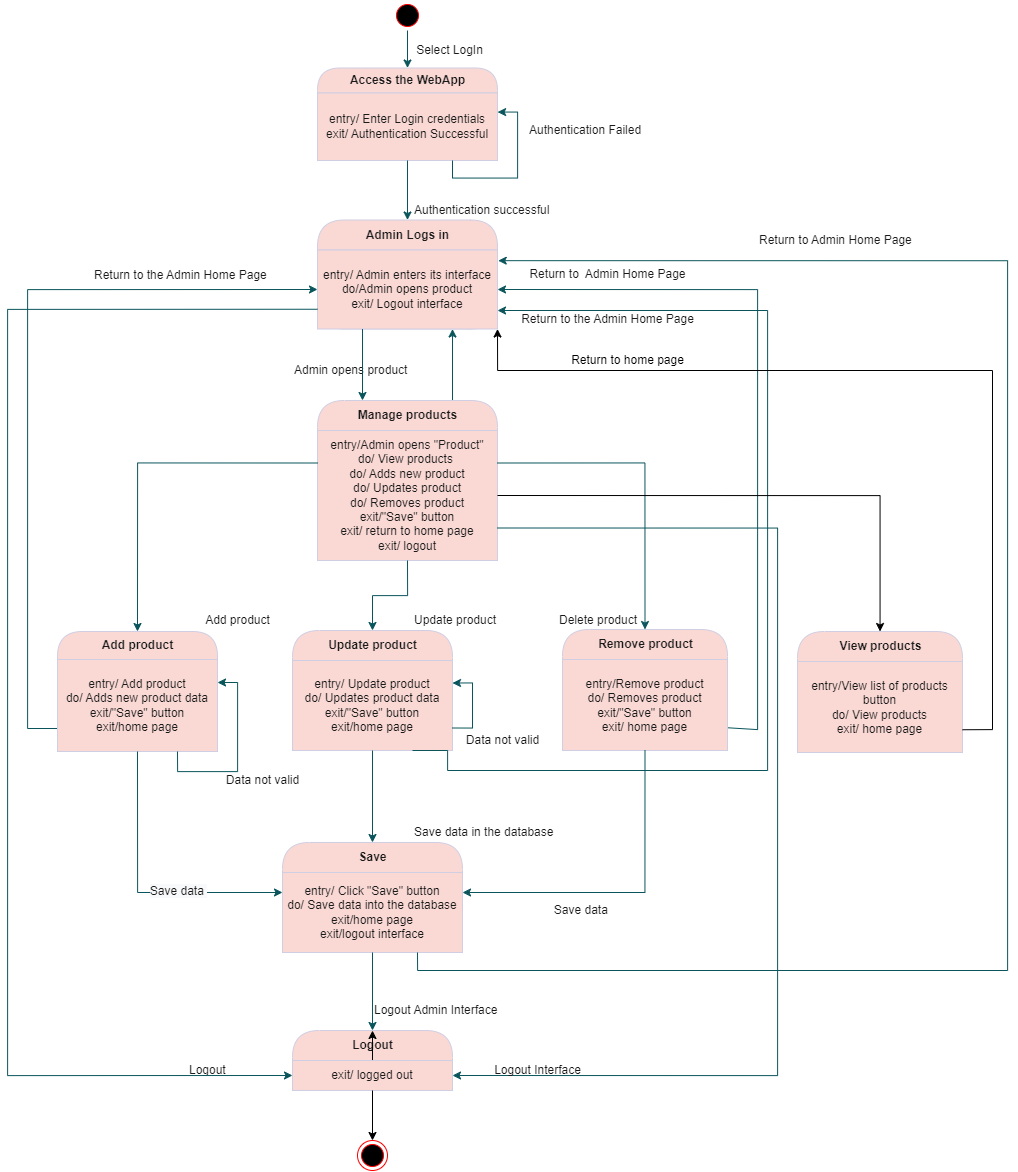

The diagram above was exported from draw.io. Its source (the exported page's mxGraphModel, read from the mxfile embedded in the PNG):
<mxGraphModel dx="3183" dy="1256" grid="1" gridSize="10" guides="1" tooltips="1" connect="1" arrows="1" fold="1" page="1" pageScale="1" pageWidth="850" pageHeight="1100" math="0" shadow="0">
  <root>
    <mxCell id="0" />
    <mxCell id="1" parent="0" />
    <mxCell id="2" style="edgeStyle=orthogonalEdgeStyle;rounded=0;orthogonalLoop=1;jettySize=auto;html=1;exitX=0.5;exitY=1;exitDx=0;exitDy=0;entryX=0.5;entryY=0;entryDx=0;entryDy=0;strokeColor=#09555B;fontColor=#1A1A1A;" parent="1" source="3" target="4" edge="1">
      <mxGeometry relative="1" as="geometry" />
    </mxCell>
    <mxCell id="3" value="" style="ellipse;html=1;shape=startState;fillColor=#000000;strokeColor=#FF0000;fontColor=#1A1A1A;" parent="1" vertex="1">
      <mxGeometry x="325" width="30" height="30" as="geometry" />
    </mxCell>
    <mxCell id="4" value="Access the WebApp" style="swimlane;html=1;fontStyle=1;align=center;verticalAlign=middle;childLayout=stackLayout;horizontal=1;startSize=25;horizontalStack=0;resizeParent=0;resizeLast=1;container=0;collapsible=0;rounded=1;arcSize=30;strokeColor=#D0CEE2;fillColor=#FAD9D5;swimlaneFillColor=#ffffc0;fontColor=#1A1A1A;" parent="1" vertex="1">
      <mxGeometry x="250" y="67.5" width="180" height="92.5" as="geometry" />
    </mxCell>
    <mxCell id="5" value="entry/ Enter Login credentials&lt;br&gt;exit/ Authentication Successful" style="text;html=1;strokeColor=#D0CEE2;fillColor=#FAD9D5;align=center;verticalAlign=middle;spacingLeft=4;spacingRight=4;whiteSpace=wrap;overflow=hidden;rotatable=0;fontColor=#1A1A1A;" parent="4" vertex="1">
      <mxGeometry y="25" width="180" height="67.5" as="geometry" />
    </mxCell>
    <mxCell id="6" style="edgeStyle=orthogonalEdgeStyle;rounded=0;orthogonalLoop=1;jettySize=auto;html=1;exitX=0.75;exitY=1;exitDx=0;exitDy=0;entryX=1;entryY=0.25;entryDx=0;entryDy=0;strokeColor=#09555B;fontColor=#1A1A1A;" parent="4" source="5" target="5" edge="1">
      <mxGeometry relative="1" as="geometry">
        <Array as="points">
          <mxPoint x="135" y="110" />
          <mxPoint x="200" y="110" />
          <mxPoint x="200" y="44" />
        </Array>
      </mxGeometry>
    </mxCell>
    <mxCell id="8" value="Admin Logs in" style="swimlane;html=1;fontStyle=1;align=center;verticalAlign=middle;childLayout=stackLayout;horizontal=1;startSize=30;horizontalStack=0;resizeParent=0;resizeLast=1;container=0;collapsible=0;rounded=1;arcSize=30;strokeColor=#D0CEE2;fillColor=#FAD9D5;swimlaneFillColor=#ffffc0;fontColor=#1A1A1A;" parent="1" vertex="1">
      <mxGeometry x="250" y="219.5" width="180" height="109" as="geometry" />
    </mxCell>
    <mxCell id="9" value="entry/ Admin enters its interface&lt;br&gt;do/Admin opens product&lt;br&gt;exit/ Logout interface" style="text;html=1;strokeColor=#D0CEE2;fillColor=#FAD9D5;align=center;verticalAlign=middle;spacingLeft=4;spacingRight=4;whiteSpace=wrap;overflow=hidden;rotatable=0;fontColor=#1A1A1A;" parent="8" vertex="1">
      <mxGeometry y="30" width="180" height="79" as="geometry" />
    </mxCell>
    <mxCell id="10" style="edgeStyle=orthogonalEdgeStyle;rounded=0;orthogonalLoop=1;jettySize=auto;html=1;exitX=0.5;exitY=1;exitDx=0;exitDy=0;entryX=0.5;entryY=0;entryDx=0;entryDy=0;strokeColor=#09555B;fontColor=#1A1A1A;" parent="1" source="5" target="8" edge="1">
      <mxGeometry relative="1" as="geometry" />
    </mxCell>
    <mxCell id="11" value="Authentication successful" style="text;html=1;resizable=0;points=[];autosize=1;align=left;verticalAlign=top;spacingTop=-4;fontColor=#1A1A1A;" parent="1" vertex="1">
      <mxGeometry x="345" y="199.5" width="150" height="20" as="geometry" />
    </mxCell>
    <mxCell id="12" value="Authentication Failed" style="text;html=1;resizable=0;points=[];autosize=1;align=left;verticalAlign=top;spacingTop=-4;fontColor=#1A1A1A;" parent="1" vertex="1">
      <mxGeometry x="460" y="120" width="130" height="20" as="geometry" />
    </mxCell>
    <mxCell id="13" style="edgeStyle=orthogonalEdgeStyle;rounded=0;orthogonalLoop=1;jettySize=auto;html=1;exitX=0.75;exitY=0;exitDx=0;exitDy=0;entryX=0.75;entryY=1;entryDx=0;entryDy=0;strokeColor=#09555B;fontColor=#1A1A1A;" parent="1" source="14" target="9" edge="1">
      <mxGeometry relative="1" as="geometry" />
    </mxCell>
    <mxCell id="14" value="Manage products" style="swimlane;html=1;fontStyle=1;align=center;verticalAlign=middle;childLayout=stackLayout;horizontal=1;startSize=30;horizontalStack=0;resizeParent=0;resizeLast=1;container=0;collapsible=0;rounded=1;arcSize=30;strokeColor=#D0CEE2;fillColor=#FAD9D5;swimlaneFillColor=#ffffc0;fontColor=#1A1A1A;" parent="1" vertex="1">
      <mxGeometry x="250" y="400" width="180" height="160" as="geometry" />
    </mxCell>
    <mxCell id="15" value="entry/Admin opens &quot;Product&quot;&lt;br&gt;do/ View products&amp;nbsp;&lt;br&gt;do/ Adds new product&lt;br&gt;do/ Updates product&lt;br&gt;do/ Removes product&lt;br&gt;exit/&quot;Save&quot; button&lt;br&gt;exit/ return to home page&lt;br&gt;exit/ logout" style="text;html=1;strokeColor=#D0CEE2;fillColor=#FAD9D5;align=center;verticalAlign=middle;spacingLeft=4;spacingRight=4;whiteSpace=wrap;overflow=hidden;rotatable=0;fontColor=#1A1A1A;" parent="14" vertex="1">
      <mxGeometry y="30" width="180" height="130" as="geometry" />
    </mxCell>
    <mxCell id="16" value="Admin opens product" style="text;html=1;resizable=0;points=[];autosize=1;align=left;verticalAlign=top;spacingTop=-4;fontColor=#1A1A1A;" parent="1" vertex="1">
      <mxGeometry x="225" y="360" width="130" height="20" as="geometry" />
    </mxCell>
    <mxCell id="17" style="edgeStyle=orthogonalEdgeStyle;rounded=0;orthogonalLoop=1;jettySize=auto;html=1;exitX=0;exitY=0.75;exitDx=0;exitDy=0;entryX=0;entryY=0.5;entryDx=0;entryDy=0;strokeColor=#09555B;fontColor=#1A1A1A;" parent="1" source="19" target="9" edge="1">
      <mxGeometry relative="1" as="geometry">
        <Array as="points">
          <mxPoint x="-40" y="728" />
          <mxPoint x="-40" y="289" />
        </Array>
      </mxGeometry>
    </mxCell>
    <mxCell id="18" value="Add product" style="swimlane;html=1;fontStyle=1;align=center;verticalAlign=middle;childLayout=stackLayout;horizontal=1;startSize=28;horizontalStack=0;resizeParent=0;resizeLast=1;container=0;collapsible=0;rounded=1;arcSize=30;strokeColor=#D0CEE2;fillColor=#FAD9D5;swimlaneFillColor=#ffffc0;fontColor=#1A1A1A;" parent="1" vertex="1">
      <mxGeometry x="-10" y="631" width="160" height="120" as="geometry" />
    </mxCell>
    <mxCell id="19" value="entry/ Add product&lt;br&gt;do/ Adds new product data&lt;br&gt;exit/&quot;Save&quot; button&lt;br&gt;exit/home page" style="text;html=1;strokeColor=#D0CEE2;fillColor=#FAD9D5;align=center;verticalAlign=middle;spacingLeft=4;spacingRight=4;whiteSpace=wrap;overflow=hidden;rotatable=0;fontColor=#1A1A1A;" parent="18" vertex="1">
      <mxGeometry y="28" width="160" height="92" as="geometry" />
    </mxCell>
    <mxCell id="E9pvg0OFxBh4yRJoelGt-76" style="edgeStyle=orthogonalEdgeStyle;rounded=0;orthogonalLoop=1;jettySize=auto;html=1;exitX=0.75;exitY=1;exitDx=0;exitDy=0;entryX=1;entryY=0.25;entryDx=0;entryDy=0;strokeColor=#09555B;fontColor=#1A1A1A;" parent="18" source="19" target="19" edge="1">
      <mxGeometry relative="1" as="geometry" />
    </mxCell>
    <mxCell id="20" style="edgeStyle=orthogonalEdgeStyle;rounded=0;orthogonalLoop=1;jettySize=auto;html=1;exitX=0;exitY=0.25;exitDx=0;exitDy=0;entryX=0.5;entryY=0;entryDx=0;entryDy=0;strokeColor=#09555B;fontColor=#1A1A1A;" parent="1" source="15" target="18" edge="1">
      <mxGeometry relative="1" as="geometry" />
    </mxCell>
    <mxCell id="21" style="edgeStyle=orthogonalEdgeStyle;rounded=0;orthogonalLoop=1;jettySize=auto;html=1;exitX=1;exitY=0.75;exitDx=0;exitDy=0;entryX=1;entryY=0.5;entryDx=0;entryDy=0;strokeColor=#09555B;fontColor=#1A1A1A;" parent="1" source="23" target="9" edge="1">
      <mxGeometry relative="1" as="geometry">
        <Array as="points">
          <mxPoint x="690" y="729" />
          <mxPoint x="690" y="289" />
        </Array>
      </mxGeometry>
    </mxCell>
    <mxCell id="22" value="Remove product" style="swimlane;html=1;fontStyle=1;align=center;verticalAlign=middle;childLayout=stackLayout;horizontal=1;startSize=30;horizontalStack=0;resizeParent=0;resizeLast=1;container=0;collapsible=0;rounded=1;arcSize=30;strokeColor=#D0CEE2;fillColor=#FAD9D5;swimlaneFillColor=#ffffc0;fontColor=#1A1A1A;" parent="1" vertex="1">
      <mxGeometry x="495" y="629" width="165" height="121" as="geometry" />
    </mxCell>
    <mxCell id="23" value="entry/Remove product&lt;br&gt;do/ Removes product&lt;br&gt;exit/&quot;Save&quot; button&lt;br&gt;exit/ home page" style="text;html=1;strokeColor=#D0CEE2;fillColor=#FAD9D5;align=center;verticalAlign=middle;spacingLeft=4;spacingRight=4;whiteSpace=wrap;overflow=hidden;rotatable=0;fontColor=#1A1A1A;" parent="22" vertex="1">
      <mxGeometry y="30" width="165" height="91" as="geometry" />
    </mxCell>
    <mxCell id="E9pvg0OFxBh4yRJoelGt-60" style="edgeStyle=orthogonalEdgeStyle;rounded=0;orthogonalLoop=1;jettySize=auto;html=1;exitX=0.5;exitY=1;exitDx=0;exitDy=0;strokeColor=#09555B;fontColor=#1A1A1A;" parent="22" source="23" target="23" edge="1">
      <mxGeometry relative="1" as="geometry" />
    </mxCell>
    <mxCell id="24" style="edgeStyle=orthogonalEdgeStyle;rounded=0;orthogonalLoop=1;jettySize=auto;html=1;exitX=1;exitY=0.25;exitDx=0;exitDy=0;entryX=0.5;entryY=0;entryDx=0;entryDy=0;strokeColor=#09555B;fontColor=#1A1A1A;" parent="1" source="15" target="22" edge="1">
      <mxGeometry relative="1" as="geometry" />
    </mxCell>
    <mxCell id="25" value="Update product" style="swimlane;html=1;fontStyle=1;align=center;verticalAlign=middle;childLayout=stackLayout;horizontal=1;startSize=30;horizontalStack=0;resizeParent=0;resizeLast=1;container=0;collapsible=0;rounded=1;arcSize=30;strokeColor=#D0CEE2;fillColor=#FAD9D5;swimlaneFillColor=#ffffc0;fontColor=#1A1A1A;" parent="1" vertex="1">
      <mxGeometry x="225" y="630" width="160" height="120" as="geometry" />
    </mxCell>
    <mxCell id="26" value="entry/ Update product&lt;br&gt;do/ Updates product data&lt;br&gt;exit/&quot;Save&quot; button&lt;br&gt;exit/home page" style="text;html=1;strokeColor=#D0CEE2;fillColor=#FAD9D5;align=center;verticalAlign=middle;spacingLeft=4;spacingRight=4;whiteSpace=wrap;overflow=hidden;rotatable=0;fontColor=#1A1A1A;" parent="25" vertex="1">
      <mxGeometry y="30" width="160" height="90" as="geometry" />
    </mxCell>
    <mxCell id="E9pvg0OFxBh4yRJoelGt-79" style="edgeStyle=orthogonalEdgeStyle;rounded=0;orthogonalLoop=1;jettySize=auto;html=1;exitX=1;exitY=0.75;exitDx=0;exitDy=0;entryX=1;entryY=0.25;entryDx=0;entryDy=0;strokeColor=#09555B;fontColor=#1A1A1A;" parent="25" source="26" target="26" edge="1">
      <mxGeometry relative="1" as="geometry" />
    </mxCell>
    <mxCell id="27" style="edgeStyle=orthogonalEdgeStyle;rounded=0;orthogonalLoop=1;jettySize=auto;html=1;exitX=0.5;exitY=1;exitDx=0;exitDy=0;entryX=0.5;entryY=0;entryDx=0;entryDy=0;strokeColor=#09555B;fontColor=#1A1A1A;" parent="1" source="15" target="25" edge="1">
      <mxGeometry relative="1" as="geometry" />
    </mxCell>
    <mxCell id="28" value="Save" style="swimlane;html=1;fontStyle=1;align=center;verticalAlign=middle;childLayout=stackLayout;horizontal=1;startSize=30;horizontalStack=0;resizeParent=0;resizeLast=1;container=0;collapsible=0;rounded=1;arcSize=30;strokeColor=#D0CEE2;fillColor=#FAD9D5;swimlaneFillColor=#ffffc0;fontColor=#1A1A1A;" parent="1" vertex="1">
      <mxGeometry x="215" y="842" width="180" height="110" as="geometry" />
    </mxCell>
    <mxCell id="29" value="entry/ Click &quot;Save&quot; button&lt;br&gt;do/ Save data into the database&lt;br&gt;exit/home page&lt;br&gt;exit/logout interface" style="text;html=1;strokeColor=#D0CEE2;fillColor=#FAD9D5;align=center;verticalAlign=middle;spacingLeft=4;spacingRight=4;whiteSpace=wrap;overflow=hidden;rotatable=0;fontColor=#1A1A1A;" parent="28" vertex="1">
      <mxGeometry y="30" width="180" height="80" as="geometry" />
    </mxCell>
    <mxCell id="30" style="edgeStyle=orthogonalEdgeStyle;rounded=0;orthogonalLoop=1;jettySize=auto;html=1;exitX=0.5;exitY=1;exitDx=0;exitDy=0;strokeColor=#09555B;fontColor=#1A1A1A;" parent="1" source="26" target="28" edge="1">
      <mxGeometry relative="1" as="geometry" />
    </mxCell>
    <mxCell id="31" style="edgeStyle=orthogonalEdgeStyle;rounded=0;orthogonalLoop=1;jettySize=auto;html=1;exitX=0.5;exitY=1;exitDx=0;exitDy=0;entryX=0;entryY=0.25;entryDx=0;entryDy=0;strokeColor=#09555B;fontColor=#1A1A1A;" parent="1" source="19" target="29" edge="1">
      <mxGeometry relative="1" as="geometry" />
    </mxCell>
    <mxCell id="E9pvg0OFxBh4yRJoelGt-62" value="&lt;span style=&quot;font-size: 12px ; text-align: left ; background-color: rgb(248 , 249 , 250)&quot;&gt;Save data&amp;nbsp;&lt;/span&gt;" style="edgeLabel;html=1;align=center;verticalAlign=middle;resizable=0;points=[];fontColor=#1A1A1A;" parent="31" vertex="1" connectable="0">
      <mxGeometry x="-0.5285" y="3" relative="1" as="geometry">
        <mxPoint x="37" y="72" as="offset" />
      </mxGeometry>
    </mxCell>
    <mxCell id="32" style="edgeStyle=orthogonalEdgeStyle;rounded=0;orthogonalLoop=1;jettySize=auto;html=1;exitX=0.5;exitY=1;exitDx=0;exitDy=0;entryX=1;entryY=0.25;entryDx=0;entryDy=0;strokeColor=#09555B;fontColor=#1A1A1A;" parent="1" source="23" target="29" edge="1">
      <mxGeometry relative="1" as="geometry" />
    </mxCell>
    <mxCell id="34" value="Save data in the database" style="text;html=1;resizable=0;points=[];autosize=1;align=left;verticalAlign=top;spacingTop=-4;fontColor=#1A1A1A;" parent="1" vertex="1">
      <mxGeometry x="345" y="822" width="150" height="20" as="geometry" />
    </mxCell>
    <mxCell id="36" value="Return to the Admin Home Page" style="text;html=1;resizable=0;points=[];autosize=1;align=left;verticalAlign=top;spacingTop=-4;fontColor=#1A1A1A;" parent="1" vertex="1">
      <mxGeometry x="25" y="265" width="190" height="20" as="geometry" />
    </mxCell>
    <mxCell id="38" style="edgeStyle=orthogonalEdgeStyle;rounded=0;orthogonalLoop=1;jettySize=auto;html=1;exitX=0.75;exitY=1;exitDx=0;exitDy=0;entryX=1.004;entryY=0.135;entryDx=0;entryDy=0;entryPerimeter=0;strokeColor=#09555B;fontColor=#1A1A1A;" parent="1" source="29" target="9" edge="1">
      <mxGeometry relative="1" as="geometry">
        <mxPoint x="760" y="210" as="targetPoint" />
        <Array as="points">
          <mxPoint x="350" y="970" />
          <mxPoint x="940" y="970" />
          <mxPoint x="940" y="260" />
        </Array>
      </mxGeometry>
    </mxCell>
    <mxCell id="39" value="Return to Admin Home Page" style="text;html=1;resizable=0;points=[];autosize=1;align=left;verticalAlign=top;spacingTop=-4;fontColor=#1A1A1A;" parent="1" vertex="1">
      <mxGeometry x="690" y="230" width="170" height="20" as="geometry" />
    </mxCell>
    <mxCell id="40" style="edgeStyle=orthogonalEdgeStyle;rounded=0;orthogonalLoop=1;jettySize=auto;html=1;exitX=0.25;exitY=1;exitDx=0;exitDy=0;entryX=0.25;entryY=0;entryDx=0;entryDy=0;strokeColor=#09555B;fontColor=#1A1A1A;" parent="1" source="9" target="14" edge="1">
      <mxGeometry relative="1" as="geometry" />
    </mxCell>
    <mxCell id="43" value="Update product" style="text;html=1;resizable=0;points=[];autosize=1;align=left;verticalAlign=top;spacingTop=-4;fontColor=#1A1A1A;" parent="1" vertex="1">
      <mxGeometry x="345" y="610" width="100" height="20" as="geometry" />
    </mxCell>
    <mxCell id="44" value="Delete product" style="text;html=1;resizable=0;points=[];autosize=1;align=left;verticalAlign=top;spacingTop=-4;fontColor=#1A1A1A;" parent="1" vertex="1">
      <mxGeometry x="490" y="610" width="90" height="20" as="geometry" />
    </mxCell>
    <mxCell id="47" value="Logout" style="swimlane;html=1;fontStyle=1;align=center;verticalAlign=middle;childLayout=stackLayout;horizontal=1;startSize=30;horizontalStack=0;resizeParent=0;resizeLast=1;container=0;collapsible=0;rounded=1;arcSize=30;strokeColor=#D0CEE2;fillColor=#FAD9D5;swimlaneFillColor=#ffffc0;fontColor=#1A1A1A;" parent="1" vertex="1">
      <mxGeometry x="225" y="1030" width="160" height="60" as="geometry" />
    </mxCell>
    <mxCell id="Wy9mrgJM0B1uJGUTNq7a-58" style="edgeStyle=orthogonalEdgeStyle;rounded=0;orthogonalLoop=1;jettySize=auto;html=1;exitX=0.5;exitY=0;exitDx=0;exitDy=0;entryX=0.5;entryY=0;entryDx=0;entryDy=0;" parent="47" source="48" target="47" edge="1">
      <mxGeometry relative="1" as="geometry" />
    </mxCell>
    <mxCell id="48" value="exit/ logged out" style="text;html=1;strokeColor=#D0CEE2;fillColor=#FAD9D5;align=center;verticalAlign=middle;spacingLeft=4;spacingRight=4;whiteSpace=wrap;overflow=hidden;rotatable=0;fontColor=#1A1A1A;" parent="47" vertex="1">
      <mxGeometry y="30" width="160" height="30" as="geometry" />
    </mxCell>
    <mxCell id="E9pvg0OFxBh4yRJoelGt-87" value="exit/ logged out" style="text;html=1;strokeColor=#D0CEE2;fillColor=#FAD9D5;align=center;verticalAlign=middle;spacingLeft=4;spacingRight=4;whiteSpace=wrap;overflow=hidden;rotatable=0;fontColor=#1A1A1A;" parent="47" vertex="1">
      <mxGeometry y="60" width="160" as="geometry" />
    </mxCell>
    <mxCell id="49" style="edgeStyle=orthogonalEdgeStyle;rounded=0;orthogonalLoop=1;jettySize=auto;html=1;exitX=0.5;exitY=1;exitDx=0;exitDy=0;entryX=0.5;entryY=0;entryDx=0;entryDy=0;strokeColor=#09555B;fontColor=#1A1A1A;" parent="1" source="29" target="47" edge="1">
      <mxGeometry relative="1" as="geometry" />
    </mxCell>
    <mxCell id="50" value="Logout Admin Interface" style="text;html=1;resizable=0;points=[];autosize=1;align=left;verticalAlign=top;spacingTop=-4;fontColor=#1A1A1A;" parent="1" vertex="1">
      <mxGeometry x="305" y="1000" width="140" height="20" as="geometry" />
    </mxCell>
    <mxCell id="51" value="Logout" style="text;html=1;resizable=0;points=[];autosize=1;align=left;verticalAlign=top;spacingTop=-4;fontColor=#1A1A1A;" parent="1" vertex="1">
      <mxGeometry x="120" y="1060" width="50" height="20" as="geometry" />
    </mxCell>
    <mxCell id="E9pvg0OFxBh4yRJoelGt-54" value="Select LogIn" style="text;html=1;strokeColor=none;fillColor=none;align=center;verticalAlign=middle;whiteSpace=wrap;rounded=0;fontColor=#1A1A1A;" parent="1" vertex="1">
      <mxGeometry x="340" y="40" width="85" height="20" as="geometry" />
    </mxCell>
    <mxCell id="E9pvg0OFxBh4yRJoelGt-61" value="Add product" style="text;html=1;align=center;verticalAlign=middle;resizable=0;points=[];autosize=1;strokeColor=none;fillColor=none;fontColor=#1A1A1A;" parent="1" vertex="1">
      <mxGeometry x="130" y="610" width="80" height="20" as="geometry" />
    </mxCell>
    <mxCell id="E9pvg0OFxBh4yRJoelGt-63" value="&lt;span style=&quot;text-align: left&quot;&gt;Save data&amp;nbsp;&lt;/span&gt;" style="text;html=1;align=center;verticalAlign=middle;resizable=0;points=[];autosize=1;strokeColor=none;fillColor=none;fontColor=#1A1A1A;" parent="1" vertex="1">
      <mxGeometry x="480" y="900" width="70" height="20" as="geometry" />
    </mxCell>
    <mxCell id="E9pvg0OFxBh4yRJoelGt-67" value="&lt;span style=&quot;text-align: left&quot;&gt;Return to&amp;nbsp; Admin Home Page&lt;/span&gt;" style="text;html=1;align=center;verticalAlign=middle;resizable=0;points=[];autosize=1;strokeColor=none;fillColor=none;fontColor=#1A1A1A;" parent="1" vertex="1">
      <mxGeometry x="455" y="264" width="170" height="20" as="geometry" />
    </mxCell>
    <mxCell id="E9pvg0OFxBh4yRJoelGt-69" style="edgeStyle=orthogonalEdgeStyle;rounded=0;orthogonalLoop=1;jettySize=auto;html=1;exitX=0.75;exitY=1;exitDx=0;exitDy=0;strokeColor=#09555B;fontColor=#1A1A1A;" parent="1" source="26" edge="1">
      <mxGeometry relative="1" as="geometry">
        <mxPoint x="430" y="310" as="targetPoint" />
        <Array as="points">
          <mxPoint x="380" y="770" />
          <mxPoint x="700" y="770" />
          <mxPoint x="700" y="310" />
        </Array>
      </mxGeometry>
    </mxCell>
    <mxCell id="E9pvg0OFxBh4yRJoelGt-70" value="&lt;span style=&quot;text-align: left&quot;&gt;Return to the Admin Home Page&lt;/span&gt;" style="text;html=1;align=center;verticalAlign=middle;resizable=0;points=[];autosize=1;strokeColor=none;fillColor=none;fontColor=#1A1A1A;" parent="1" vertex="1">
      <mxGeometry x="445" y="308.5" width="190" height="20" as="geometry" />
    </mxCell>
    <mxCell id="E9pvg0OFxBh4yRJoelGt-72" style="edgeStyle=orthogonalEdgeStyle;rounded=0;orthogonalLoop=1;jettySize=auto;html=1;exitX=0;exitY=0.75;exitDx=0;exitDy=0;strokeColor=#09555B;fontColor=#1A1A1A;" parent="1" source="9" edge="1">
      <mxGeometry relative="1" as="geometry">
        <Array as="points">
          <mxPoint x="-60" y="309" />
          <mxPoint x="-60" y="1075" />
        </Array>
        <mxPoint x="225" y="1075" as="targetPoint" />
      </mxGeometry>
    </mxCell>
    <mxCell id="E9pvg0OFxBh4yRJoelGt-73" style="edgeStyle=orthogonalEdgeStyle;rounded=0;orthogonalLoop=1;jettySize=auto;html=1;exitX=1;exitY=0.75;exitDx=0;exitDy=0;entryX=1;entryY=0.5;entryDx=0;entryDy=0;strokeColor=#09555B;fontColor=#1A1A1A;" parent="1" source="15" target="48" edge="1">
      <mxGeometry relative="1" as="geometry">
        <Array as="points">
          <mxPoint x="710" y="528" />
          <mxPoint x="710" y="1075" />
        </Array>
      </mxGeometry>
    </mxCell>
    <mxCell id="E9pvg0OFxBh4yRJoelGt-74" value="Logout Interface" style="text;html=1;align=center;verticalAlign=middle;resizable=0;points=[];autosize=1;strokeColor=none;fillColor=none;fontColor=#1A1A1A;" parent="1" vertex="1">
      <mxGeometry x="420" y="1060" width="100" height="20" as="geometry" />
    </mxCell>
    <mxCell id="E9pvg0OFxBh4yRJoelGt-77" value="Data not valid" style="text;html=1;align=center;verticalAlign=middle;resizable=0;points=[];autosize=1;strokeColor=none;fillColor=none;fontColor=#1A1A1A;" parent="1" vertex="1">
      <mxGeometry x="150" y="770" width="90" height="20" as="geometry" />
    </mxCell>
    <mxCell id="E9pvg0OFxBh4yRJoelGt-80" value="Data not valid" style="text;html=1;align=center;verticalAlign=middle;resizable=0;points=[];autosize=1;strokeColor=none;fillColor=none;fontColor=#1A1A1A;" parent="1" vertex="1">
      <mxGeometry x="390" y="730" width="90" height="20" as="geometry" />
    </mxCell>
    <mxCell id="E9pvg0OFxBh4yRJoelGt-94" value="" style="ellipse;html=1;shape=endState;fillColor=#000000;strokeColor=#FF0000;" parent="1" vertex="1">
      <mxGeometry x="290" y="1140" width="30" height="30" as="geometry" />
    </mxCell>
    <mxCell id="Wy9mrgJM0B1uJGUTNq7a-51" value="View products" style="swimlane;html=1;fontStyle=1;align=center;verticalAlign=middle;childLayout=stackLayout;horizontal=1;startSize=30;horizontalStack=0;resizeParent=0;resizeLast=1;container=0;collapsible=0;rounded=1;arcSize=30;strokeColor=#D0CEE2;fillColor=#FAD9D5;swimlaneFillColor=#ffffc0;fontColor=#1A1A1A;" parent="1" vertex="1">
      <mxGeometry x="730" y="631" width="165" height="121" as="geometry" />
    </mxCell>
    <mxCell id="Wy9mrgJM0B1uJGUTNq7a-52" value="entry/View list of products button&lt;br&gt;do/ View products&lt;br&gt;exit/ home page&lt;br&gt;" style="text;html=1;strokeColor=#D0CEE2;fillColor=#FAD9D5;align=center;verticalAlign=middle;spacingLeft=4;spacingRight=4;whiteSpace=wrap;overflow=hidden;rotatable=0;fontColor=#1A1A1A;" parent="Wy9mrgJM0B1uJGUTNq7a-51" vertex="1">
      <mxGeometry y="30" width="165" height="91" as="geometry" />
    </mxCell>
    <mxCell id="Wy9mrgJM0B1uJGUTNq7a-53" style="edgeStyle=orthogonalEdgeStyle;rounded=0;orthogonalLoop=1;jettySize=auto;html=1;exitX=0.5;exitY=1;exitDx=0;exitDy=0;strokeColor=#09555B;fontColor=#1A1A1A;" parent="Wy9mrgJM0B1uJGUTNq7a-51" source="Wy9mrgJM0B1uJGUTNq7a-52" target="Wy9mrgJM0B1uJGUTNq7a-52" edge="1">
      <mxGeometry relative="1" as="geometry" />
    </mxCell>
    <mxCell id="Wy9mrgJM0B1uJGUTNq7a-54" style="edgeStyle=orthogonalEdgeStyle;rounded=0;orthogonalLoop=1;jettySize=auto;html=1;exitX=1;exitY=0.5;exitDx=0;exitDy=0;" parent="1" source="15" target="Wy9mrgJM0B1uJGUTNq7a-51" edge="1">
      <mxGeometry relative="1" as="geometry" />
    </mxCell>
    <mxCell id="Wy9mrgJM0B1uJGUTNq7a-55" style="edgeStyle=orthogonalEdgeStyle;rounded=0;orthogonalLoop=1;jettySize=auto;html=1;exitX=1;exitY=0.75;exitDx=0;exitDy=0;entryX=1;entryY=1;entryDx=0;entryDy=0;" parent="1" source="Wy9mrgJM0B1uJGUTNq7a-52" target="9" edge="1">
      <mxGeometry relative="1" as="geometry">
        <Array as="points">
          <mxPoint x="925" y="729" />
          <mxPoint x="925" y="370" />
          <mxPoint x="430" y="370" />
        </Array>
      </mxGeometry>
    </mxCell>
    <mxCell id="Wy9mrgJM0B1uJGUTNq7a-56" value="Return to home page" style="text;html=1;align=center;verticalAlign=middle;resizable=0;points=[];autosize=1;strokeColor=none;fillColor=none;" parent="1" vertex="1">
      <mxGeometry x="495" y="350" width="130" height="20" as="geometry" />
    </mxCell>
    <mxCell id="Wy9mrgJM0B1uJGUTNq7a-61" style="edgeStyle=orthogonalEdgeStyle;rounded=0;orthogonalLoop=1;jettySize=auto;html=1;exitX=0.5;exitY=1;exitDx=0;exitDy=0;entryX=0.5;entryY=0;entryDx=0;entryDy=0;" parent="1" source="48" target="E9pvg0OFxBh4yRJoelGt-94" edge="1">
      <mxGeometry relative="1" as="geometry" />
    </mxCell>
  </root>
</mxGraphModel>